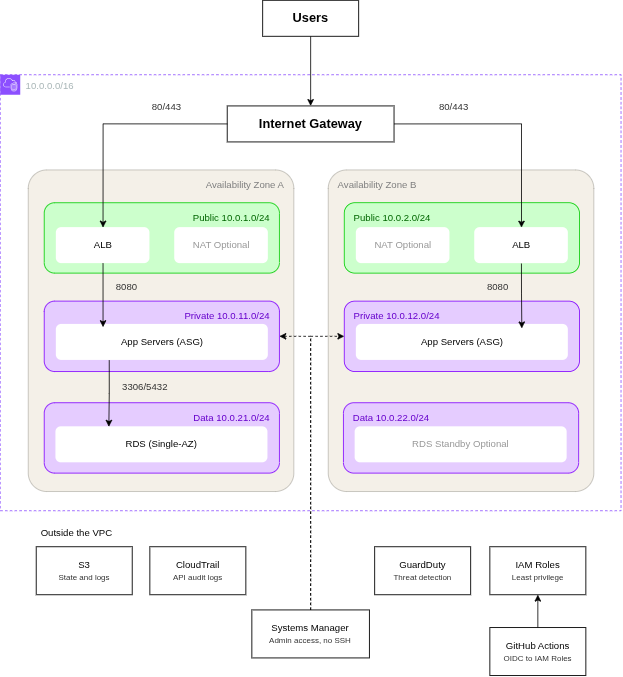

The diagram above was exported from draw.io. Its source (the exported page's mxGraphModel, read from the mxfile embedded in the PNG):
<mxGraphModel dx="1441" dy="917" grid="0" gridSize="10" guides="1" tooltips="1" connect="1" arrows="1" fold="1" page="1" pageScale="1" pageWidth="850" pageHeight="1100" math="0" shadow="0">
  <root>
    <mxCell id="0" />
    <mxCell id="1" parent="0" />
    <mxCell id="O53WglLEfr17Sh9uqiT4-68" connectable="0" parent="1" style="group" value="" vertex="1">
      <mxGeometry height="844" width="776" x="33" y="79" as="geometry" />
    </mxCell>
    <mxCell id="O53WglLEfr17Sh9uqiT4-6" parent="O53WglLEfr17Sh9uqiT4-68" style="points=[[0,0],[0.25,0],[0.5,0],[0.75,0],[1,0],[1,0.25],[1,0.5],[1,0.75],[1,1],[0.75,1],[0.5,1],[0.25,1],[0,1],[0,0.75],[0,0.5],[0,0.25]];outlineConnect=0;gradientColor=none;html=1;whiteSpace=wrap;fontSize=12;fontStyle=0;container=1;pointerEvents=0;collapsible=0;recursiveResize=0;shape=mxgraph.aws4.group;grIcon=mxgraph.aws4.group_vpc2;strokeColor=#8C4FFF;fillColor=none;verticalAlign=top;align=left;spacingLeft=30;fontColor=#AAB7B8;dashed=1;perimeterSpacing=15;" value="10.0.0.0/16&lt;div&gt;&lt;b&gt;&lt;br&gt;&lt;/b&gt;&lt;/div&gt;" vertex="1">
      <mxGeometry height="545" width="776" y="93" as="geometry" />
    </mxCell>
    <mxCell id="O53WglLEfr17Sh9uqiT4-66" connectable="0" parent="O53WglLEfr17Sh9uqiT4-6" style="group" value="" vertex="1">
      <mxGeometry height="402" width="332" x="35" y="119" as="geometry" />
    </mxCell>
    <mxCell id="O53WglLEfr17Sh9uqiT4-7" parent="O53WglLEfr17Sh9uqiT4-66" style="fillColor=light-dark(#E9E2D180,#E1BDC480);strokeColor=light-dark(#7F7C7280,#000000);verticalAlign=top;fontStyle=0;fontColor=#147EBA;whiteSpace=wrap;html=1;perimeterSpacing=5;rounded=1;arcSize=7;fillStyle=solid;align=right;" value="&lt;div style=&quot;text-align: justify; padding-right: 10px; padding-top: 5px;&quot;&gt;&lt;span style=&quot;color: light-dark(rgb(128, 128, 128), rgb(0, 0, 0)); background-color: transparent;&quot;&gt;Availability Zone A&lt;/span&gt;&lt;/div&gt;" vertex="1">
      <mxGeometry height="402" width="332" as="geometry" />
    </mxCell>
    <mxCell id="O53WglLEfr17Sh9uqiT4-8" parent="O53WglLEfr17Sh9uqiT4-66" style="rounded=1;whiteSpace=wrap;html=1;align=right;fillColor=#CCFFCC;strokeColor=#00CC00;" value="&lt;div style=&quot;text-align: justify; padding-bottom: 50px; padding-right: 10px;&quot;&gt;&lt;span style=&quot;background-color: transparent; color: light-dark(rgb(0, 102, 0), rgb(255, 255, 255));&quot;&gt;Public 10.0.1.0/24&lt;/span&gt;&lt;/div&gt;" vertex="1">
      <mxGeometry height="88" width="294" x="20" y="41" as="geometry" />
    </mxCell>
    <mxCell id="O53WglLEfr17Sh9uqiT4-10" parent="O53WglLEfr17Sh9uqiT4-66" style="rounded=1;whiteSpace=wrap;html=1;strokeColor=none;" value="ALB" vertex="1">
      <mxGeometry height="45" width="117" x="35" y="72" as="geometry" />
    </mxCell>
    <mxCell id="O53WglLEfr17Sh9uqiT4-12" parent="O53WglLEfr17Sh9uqiT4-66" style="rounded=1;whiteSpace=wrap;html=1;strokeColor=none;" value="&lt;span style=&quot;color: rgb(153, 153, 153);&quot;&gt;NAT Optional&lt;/span&gt;" vertex="1">
      <mxGeometry height="45" width="117" x="183" y="72" as="geometry" />
    </mxCell>
    <mxCell id="O53WglLEfr17Sh9uqiT4-13" parent="O53WglLEfr17Sh9uqiT4-66" style="rounded=1;whiteSpace=wrap;html=1;align=right;fillColor=#E5CCFF;strokeColor=#7F00FF;" value="&lt;div style=&quot;text-align: justify; padding-bottom: 50px; padding-right: 10px;&quot;&gt;&lt;span style=&quot;background-color: transparent; color: light-dark(rgb(102, 0, 204), rgb(255, 255, 255));&quot;&gt;Private 10.0.11.0/24&lt;/span&gt;&lt;/div&gt;" vertex="1">
      <mxGeometry height="88" width="294" x="20" y="164" as="geometry" />
    </mxCell>
    <mxCell id="O53WglLEfr17Sh9uqiT4-14" parent="O53WglLEfr17Sh9uqiT4-66" style="rounded=1;whiteSpace=wrap;html=1;strokeColor=none;" value="App Servers (ASG)" vertex="1">
      <mxGeometry height="45" width="265" x="35" y="193" as="geometry" />
    </mxCell>
    <mxCell id="O53WglLEfr17Sh9uqiT4-15" parent="O53WglLEfr17Sh9uqiT4-66" style="rounded=1;whiteSpace=wrap;html=1;align=right;fillColor=#E5CCFF;strokeColor=#7F00FF;" value="&lt;div style=&quot;text-align: justify; padding-bottom: 50px; padding-right: 10px;&quot;&gt;&lt;span style=&quot;background-color: transparent; color: light-dark(rgb(102, 0, 204), rgb(255, 255, 255));&quot;&gt;Data 10.0.21.0/24&lt;/span&gt;&lt;/div&gt;" vertex="1">
      <mxGeometry height="88" width="294" x="20" y="291" as="geometry" />
    </mxCell>
    <mxCell id="O53WglLEfr17Sh9uqiT4-16" parent="O53WglLEfr17Sh9uqiT4-66" style="rounded=1;whiteSpace=wrap;html=1;strokeColor=none;" value="RDS (Single-AZ)" vertex="1">
      <mxGeometry height="45" width="265" x="34.5" y="321" as="geometry" />
    </mxCell>
    <mxCell id="O53WglLEfr17Sh9uqiT4-49" edge="1" parent="O53WglLEfr17Sh9uqiT4-66" source="O53WglLEfr17Sh9uqiT4-10" style="edgeStyle=orthogonalEdgeStyle;rounded=0;orthogonalLoop=1;jettySize=auto;html=1;exitX=0.5;exitY=1;exitDx=0;exitDy=0;curved=0;">
      <mxGeometry relative="1" as="geometry">
        <mxPoint x="93.5" y="196.45999999999998" as="targetPoint" />
      </mxGeometry>
    </mxCell>
    <mxCell id="O53WglLEfr17Sh9uqiT4-48" edge="1" parent="O53WglLEfr17Sh9uqiT4-66" source="O53WglLEfr17Sh9uqiT4-14" style="edgeStyle=orthogonalEdgeStyle;rounded=0;orthogonalLoop=1;jettySize=auto;html=1;exitX=0.25;exitY=1;exitDx=0;exitDy=0;entryX=0.25;entryY=0;entryDx=0;entryDy=0;" target="O53WglLEfr17Sh9uqiT4-16">
      <mxGeometry relative="1" as="geometry" />
    </mxCell>
    <mxCell id="O53WglLEfr17Sh9uqiT4-51" parent="O53WglLEfr17Sh9uqiT4-66" style="text;html=1;whiteSpace=wrap;strokeColor=none;fillColor=none;align=center;verticalAlign=middle;rounded=0;" value="&lt;span style=&quot;color: rgb(51, 51, 51);&quot;&gt;3306/5432&lt;/span&gt;" vertex="1">
      <mxGeometry height="30" width="60" x="116.00413200827205" y="256.9988522518383" as="geometry" />
    </mxCell>
    <mxCell id="O53WglLEfr17Sh9uqiT4-55" parent="O53WglLEfr17Sh9uqiT4-66" style="text;html=1;whiteSpace=wrap;strokeColor=none;fillColor=none;align=center;verticalAlign=middle;rounded=0;" value="&lt;span style=&quot;color: rgb(51, 51, 51);&quot;&gt;8080&lt;/span&gt;" vertex="1">
      <mxGeometry height="30" width="60" x="92.99648494944859" y="131.99532284007364" as="geometry" />
    </mxCell>
    <mxCell id="O53WglLEfr17Sh9uqiT4-67" connectable="0" parent="O53WglLEfr17Sh9uqiT4-6" style="group" value="" vertex="1">
      <mxGeometry height="402" width="332" x="410" y="119" as="geometry" />
    </mxCell>
    <mxCell id="O53WglLEfr17Sh9uqiT4-17" parent="O53WglLEfr17Sh9uqiT4-67" style="fillColor=light-dark(#E9E2D180,#E1BDC480);strokeColor=light-dark(#7F7C7280,#000000);verticalAlign=top;fontStyle=0;fontColor=#147EBA;whiteSpace=wrap;html=1;perimeterSpacing=5;rounded=1;arcSize=7;fillStyle=solid;align=left;" value="&lt;div style=&quot;padding: 5px 0px 0px 10px;&quot;&gt;&lt;span style=&quot;color: light-dark(rgb(128, 128, 128), rgb(0, 0, 0)); background-color: transparent;&quot;&gt;Availability Zone B&lt;/span&gt;&lt;/div&gt;" vertex="1">
      <mxGeometry height="402" width="332" as="geometry" />
    </mxCell>
    <mxCell id="O53WglLEfr17Sh9uqiT4-18" parent="O53WglLEfr17Sh9uqiT4-67" style="rounded=1;whiteSpace=wrap;html=1;align=left;fillColor=#CCFFCC;strokeColor=#00CC00;" value="&lt;div style=&quot;padding-bottom: 50px; padding-right: 0px; padding-left: 10px;&quot;&gt;&lt;span style=&quot;background-color: transparent; color: light-dark(rgb(0, 102, 0), rgb(255, 255, 255));&quot;&gt;Public 10.0.2.0/24&lt;/span&gt;&lt;/div&gt;" vertex="1">
      <mxGeometry height="88" width="294" x="20" y="41" as="geometry" />
    </mxCell>
    <mxCell id="O53WglLEfr17Sh9uqiT4-19" parent="O53WglLEfr17Sh9uqiT4-67" style="rounded=1;whiteSpace=wrap;html=1;strokeColor=none;" value="ALB" vertex="1">
      <mxGeometry height="45" width="117" x="183" y="72" as="geometry" />
    </mxCell>
    <mxCell id="O53WglLEfr17Sh9uqiT4-20" parent="O53WglLEfr17Sh9uqiT4-67" style="rounded=1;whiteSpace=wrap;html=1;strokeColor=none;" value="&lt;span style=&quot;color: rgb(153, 153, 153);&quot;&gt;NAT Optional&lt;/span&gt;" vertex="1">
      <mxGeometry height="45" width="117" x="35" y="72" as="geometry" />
    </mxCell>
    <mxCell id="O53WglLEfr17Sh9uqiT4-21" parent="O53WglLEfr17Sh9uqiT4-67" style="rounded=1;whiteSpace=wrap;html=1;align=left;fillColor=#E5CCFF;strokeColor=#7F00FF;" value="&lt;div style=&quot;padding-bottom: 50px; padding-right: 0px; padding-left: 10px;&quot;&gt;&lt;span style=&quot;background-color: transparent; color: light-dark(rgb(102, 0, 204), rgb(255, 255, 255));&quot;&gt;Private 10.0.12.0/24&lt;/span&gt;&lt;/div&gt;" vertex="1">
      <mxGeometry height="88" width="294" x="20" y="164" as="geometry" />
    </mxCell>
    <mxCell id="O53WglLEfr17Sh9uqiT4-22" parent="O53WglLEfr17Sh9uqiT4-67" style="rounded=1;whiteSpace=wrap;html=1;strokeColor=none;" value="App Servers (ASG)" vertex="1">
      <mxGeometry height="45" width="265" x="35" y="193" as="geometry" />
    </mxCell>
    <mxCell id="O53WglLEfr17Sh9uqiT4-23" parent="O53WglLEfr17Sh9uqiT4-67" style="rounded=1;whiteSpace=wrap;html=1;align=left;fillColor=#E5CCFF;strokeColor=#7F00FF;" value="&lt;div style=&quot;padding-bottom: 50px; padding-right: 0px; padding-left: 10px;&quot;&gt;&lt;span style=&quot;background-color: transparent; color: light-dark(rgb(102, 0, 204), rgb(255, 255, 255));&quot;&gt;Data 10.0.22.0/24&lt;/span&gt;&lt;/div&gt;" vertex="1">
      <mxGeometry height="88" width="294" x="19" y="291" as="geometry" />
    </mxCell>
    <mxCell id="O53WglLEfr17Sh9uqiT4-24" parent="O53WglLEfr17Sh9uqiT4-67" style="rounded=1;whiteSpace=wrap;html=1;strokeColor=none;" value="&lt;font style=&quot;color: rgb(153, 153, 153);&quot;&gt;RDS Standby Optional&lt;/font&gt;" vertex="1">
      <mxGeometry height="45" width="265" x="33.5" y="321" as="geometry" />
    </mxCell>
    <mxCell id="O53WglLEfr17Sh9uqiT4-45" parent="O53WglLEfr17Sh9uqiT4-67" style="text;html=1;whiteSpace=wrap;strokeColor=none;fillColor=none;align=center;verticalAlign=middle;rounded=0;" value="&lt;span style=&quot;color: rgb(51, 51, 51);&quot;&gt;8080&lt;/span&gt;" vertex="1">
      <mxGeometry height="30" width="60" x="181.9964849494486" y="131.99532284007364" as="geometry" />
    </mxCell>
    <mxCell id="O53WglLEfr17Sh9uqiT4-54" edge="1" parent="O53WglLEfr17Sh9uqiT4-67" source="O53WglLEfr17Sh9uqiT4-19" style="edgeStyle=orthogonalEdgeStyle;rounded=0;orthogonalLoop=1;jettySize=auto;html=1;exitX=0.5;exitY=1;exitDx=0;exitDy=0;entryX=0.781;entryY=0.111;entryDx=0;entryDy=0;entryPerimeter=0;" target="O53WglLEfr17Sh9uqiT4-22">
      <mxGeometry relative="1" as="geometry" />
    </mxCell>
    <mxCell id="O53WglLEfr17Sh9uqiT4-56" parent="O53WglLEfr17Sh9uqiT4-6" style="rounded=0;whiteSpace=wrap;html=1;" value="&lt;font style=&quot;font-size: 16px;&quot;&gt;&lt;b&gt;Internet Gateway&lt;/b&gt;&lt;/font&gt;" vertex="1">
      <mxGeometry height="45" width="208.5" x="283.75" y="39" as="geometry" />
    </mxCell>
    <mxCell id="O53WglLEfr17Sh9uqiT4-61" edge="1" parent="O53WglLEfr17Sh9uqiT4-6" source="O53WglLEfr17Sh9uqiT4-56" style="edgeStyle=orthogonalEdgeStyle;rounded=0;orthogonalLoop=1;jettySize=auto;html=1;exitX=0;exitY=0.5;exitDx=0;exitDy=0;entryX=0.5;entryY=0;entryDx=0;entryDy=0;" target="O53WglLEfr17Sh9uqiT4-10">
      <mxGeometry relative="1" as="geometry" />
    </mxCell>
    <mxCell id="O53WglLEfr17Sh9uqiT4-62" edge="1" parent="O53WglLEfr17Sh9uqiT4-6" source="O53WglLEfr17Sh9uqiT4-56" style="edgeStyle=orthogonalEdgeStyle;rounded=0;orthogonalLoop=1;jettySize=auto;html=1;exitX=1;exitY=0.5;exitDx=0;exitDy=0;" target="O53WglLEfr17Sh9uqiT4-19">
      <mxGeometry relative="1" as="geometry" />
    </mxCell>
    <mxCell id="O53WglLEfr17Sh9uqiT4-25" parent="O53WglLEfr17Sh9uqiT4-68" style="rounded=0;whiteSpace=wrap;html=1;" value="Systems Manager&lt;div&gt;&lt;font style=&quot;font-size: 10px; color: rgb(51, 51, 51);&quot;&gt;Admin access, no SSH&lt;/font&gt;&lt;/div&gt;" vertex="1">
      <mxGeometry height="60" width="147" x="314.5" y="762" as="geometry" />
    </mxCell>
    <mxCell id="O53WglLEfr17Sh9uqiT4-29" parent="O53WglLEfr17Sh9uqiT4-68" style="rounded=0;whiteSpace=wrap;html=1;" value="S3&lt;div&gt;&lt;font style=&quot;font-size: 10px; color: rgb(51, 51, 51);&quot;&gt;State and logs&lt;/font&gt;&lt;/div&gt;" vertex="1">
      <mxGeometry height="60" width="120" x="45" y="683" as="geometry" />
    </mxCell>
    <mxCell id="O53WglLEfr17Sh9uqiT4-30" parent="O53WglLEfr17Sh9uqiT4-68" style="rounded=0;whiteSpace=wrap;html=1;" value="CloudTrail&lt;div&gt;&lt;font style=&quot;font-size: 10px; color: rgb(51, 51, 51);&quot;&gt;API audit logs&lt;/font&gt;&lt;/div&gt;" vertex="1">
      <mxGeometry height="60" width="120" x="187" y="683" as="geometry" />
    </mxCell>
    <mxCell id="O53WglLEfr17Sh9uqiT4-31" parent="O53WglLEfr17Sh9uqiT4-68" style="rounded=0;whiteSpace=wrap;html=1;" value="GuardDuty&lt;div&gt;&lt;span style=&quot;color: rgb(51, 51, 51);&quot;&gt;&lt;font style=&quot;font-size: 10px;&quot;&gt;Threat detection&lt;/font&gt;&lt;/span&gt;&lt;/div&gt;" vertex="1">
      <mxGeometry height="60" width="120" x="468" y="683" as="geometry" />
    </mxCell>
    <mxCell id="O53WglLEfr17Sh9uqiT4-34" edge="1" parent="O53WglLEfr17Sh9uqiT4-68" source="O53WglLEfr17Sh9uqiT4-33" style="edgeStyle=orthogonalEdgeStyle;rounded=0;orthogonalLoop=1;jettySize=auto;html=1;" target="O53WglLEfr17Sh9uqiT4-32" value="">
      <mxGeometry relative="1" as="geometry" />
    </mxCell>
    <mxCell id="O53WglLEfr17Sh9uqiT4-32" parent="O53WglLEfr17Sh9uqiT4-68" style="rounded=0;whiteSpace=wrap;html=1;" value="IAM Roles&lt;div&gt;&lt;span style=&quot;color: rgb(51, 51, 51);&quot;&gt;&lt;font style=&quot;font-size: 10px;&quot;&gt;Least privilege&lt;/font&gt;&lt;/span&gt;&lt;/div&gt;" vertex="1">
      <mxGeometry height="60" width="120" x="612" y="683" as="geometry" />
    </mxCell>
    <mxCell id="O53WglLEfr17Sh9uqiT4-33" parent="O53WglLEfr17Sh9uqiT4-68" style="whiteSpace=wrap;html=1;rounded=0;" value="GitH&lt;span style=&quot;background-color: transparent; color: light-dark(rgb(0, 0, 0), rgb(255, 255, 255));&quot;&gt;ub Actions&lt;/span&gt;&lt;div&gt;&lt;div&gt;&lt;span style=&quot;color: rgb(51, 51, 51);&quot;&gt;&lt;font style=&quot;font-size: 10px;&quot;&gt;OIDC to IAM Roles&lt;/font&gt;&lt;/span&gt;&lt;/div&gt;&lt;/div&gt;" vertex="1">
      <mxGeometry height="60" width="120" x="612" y="784" as="geometry" />
    </mxCell>
    <mxCell id="O53WglLEfr17Sh9uqiT4-35" edge="1" parent="O53WglLEfr17Sh9uqiT4-68" source="O53WglLEfr17Sh9uqiT4-25" style="edgeStyle=orthogonalEdgeStyle;rounded=0;orthogonalLoop=1;jettySize=auto;html=1;exitX=0.5;exitY=0;exitDx=0;exitDy=0;entryX=0;entryY=0.5;entryDx=0;entryDy=0;dashed=1;strokeColor=default;curved=0;" target="O53WglLEfr17Sh9uqiT4-21">
      <mxGeometry relative="1" as="geometry" />
    </mxCell>
    <mxCell id="O53WglLEfr17Sh9uqiT4-36" edge="1" parent="O53WglLEfr17Sh9uqiT4-68" source="O53WglLEfr17Sh9uqiT4-25" style="edgeStyle=orthogonalEdgeStyle;rounded=0;orthogonalLoop=1;jettySize=auto;html=1;exitX=0.5;exitY=0;exitDx=0;exitDy=0;entryX=1;entryY=0.5;entryDx=0;entryDy=0;dashed=1;" target="O53WglLEfr17Sh9uqiT4-13">
      <mxGeometry relative="1" as="geometry" />
    </mxCell>
    <mxCell id="O53WglLEfr17Sh9uqiT4-37" parent="O53WglLEfr17Sh9uqiT4-68" style="text;html=1;whiteSpace=wrap;strokeColor=none;fillColor=none;align=center;verticalAlign=middle;rounded=0;" value="Outside the VPC" vertex="1">
      <mxGeometry height="30" width="108.6" x="41" y="651" as="geometry" />
    </mxCell>
    <mxCell id="O53WglLEfr17Sh9uqiT4-58" edge="1" parent="O53WglLEfr17Sh9uqiT4-68" source="O53WglLEfr17Sh9uqiT4-57" style="edgeStyle=orthogonalEdgeStyle;rounded=0;orthogonalLoop=1;jettySize=auto;html=1;exitX=0.5;exitY=1;exitDx=0;exitDy=0;entryX=0.5;entryY=0;entryDx=0;entryDy=0;" target="O53WglLEfr17Sh9uqiT4-56">
      <mxGeometry relative="1" as="geometry" />
    </mxCell>
    <mxCell id="O53WglLEfr17Sh9uqiT4-57" parent="O53WglLEfr17Sh9uqiT4-68" style="rounded=0;whiteSpace=wrap;html=1;" value="&lt;font style=&quot;font-size: 16px;&quot;&gt;&lt;b&gt;Users&lt;/b&gt;&lt;/font&gt;" vertex="1">
      <mxGeometry height="45" width="120" x="328" as="geometry" />
    </mxCell>
    <mxCell id="O53WglLEfr17Sh9uqiT4-63" parent="O53WglLEfr17Sh9uqiT4-68" style="text;html=1;whiteSpace=wrap;strokeColor=none;fillColor=none;align=center;verticalAlign=middle;rounded=0;" value="&lt;span style=&quot;color: rgb(51, 51, 51);&quot;&gt;80/443&lt;/span&gt;" vertex="1">
      <mxGeometry height="30" width="60" x="178.00001743861617" y="119.00003487723234" as="geometry" />
    </mxCell>
    <mxCell id="O53WglLEfr17Sh9uqiT4-64" parent="O53WglLEfr17Sh9uqiT4-68" style="text;html=1;whiteSpace=wrap;strokeColor=none;fillColor=none;align=center;verticalAlign=middle;rounded=0;" value="&lt;span style=&quot;color: rgb(51, 51, 51);&quot;&gt;80/443&lt;/span&gt;" vertex="1">
      <mxGeometry height="30" width="60" x="537.0000174386162" y="119.00003487723234" as="geometry" />
    </mxCell>
  </root>
</mxGraphModel>